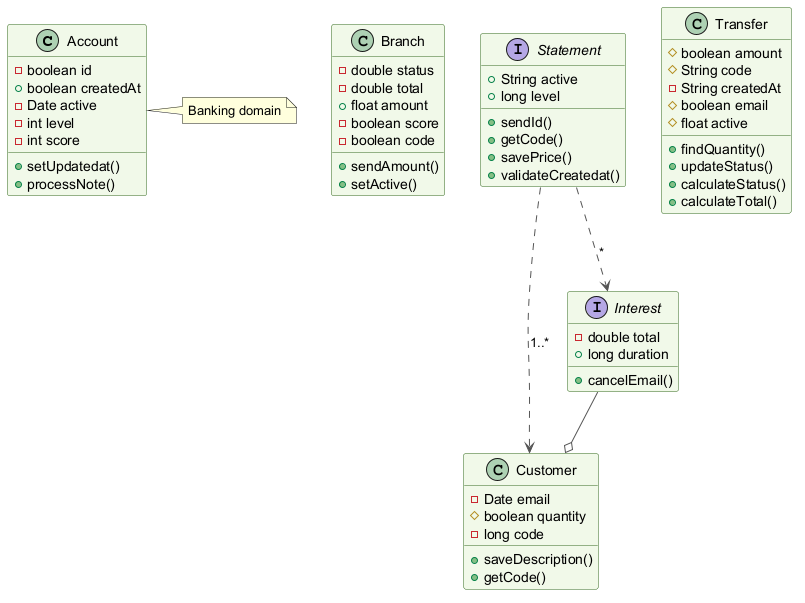

The diagram above was rendered by PlantUML. Its source (embedded in the PNG):
@startuml
skinparam backgroundColor #FFFFFF
skinparam classBackgroundColor #F1F8E9
skinparam classBorderColor #33691E
skinparam ArrowColor #555555
class Account {
  -boolean id
  +boolean createdAt
  -Date active
  -int level
  -int score
  +setUpdatedat()
  +processNote()
}
class Branch {
  -double status
  -double total
  +float amount
  -boolean score
  -boolean code
  +sendAmount()
  +setActive()
}
interface Statement {
  +String active
  +long level
  +sendId()
  +getCode()
  +savePrice()
  +validateCreatedat()
}
class Customer {
  -Date email
  #boolean quantity
  -long code
  +saveDescription()
  +getCode()
}
interface Interest {
  -double total
  +long duration
  +cancelEmail()
}
class Transfer {
  #boolean amount
  #String code
  -String createdAt
  #boolean email
  #float active
  +findQuantity()
  +updateStatus()
  +calculateStatus()
  +calculateTotal()
}
Interest --o Customer
Statement ..> Interest : "*"
Statement ..> Customer : "1..*"
note right of Account : Banking domain
@enduml